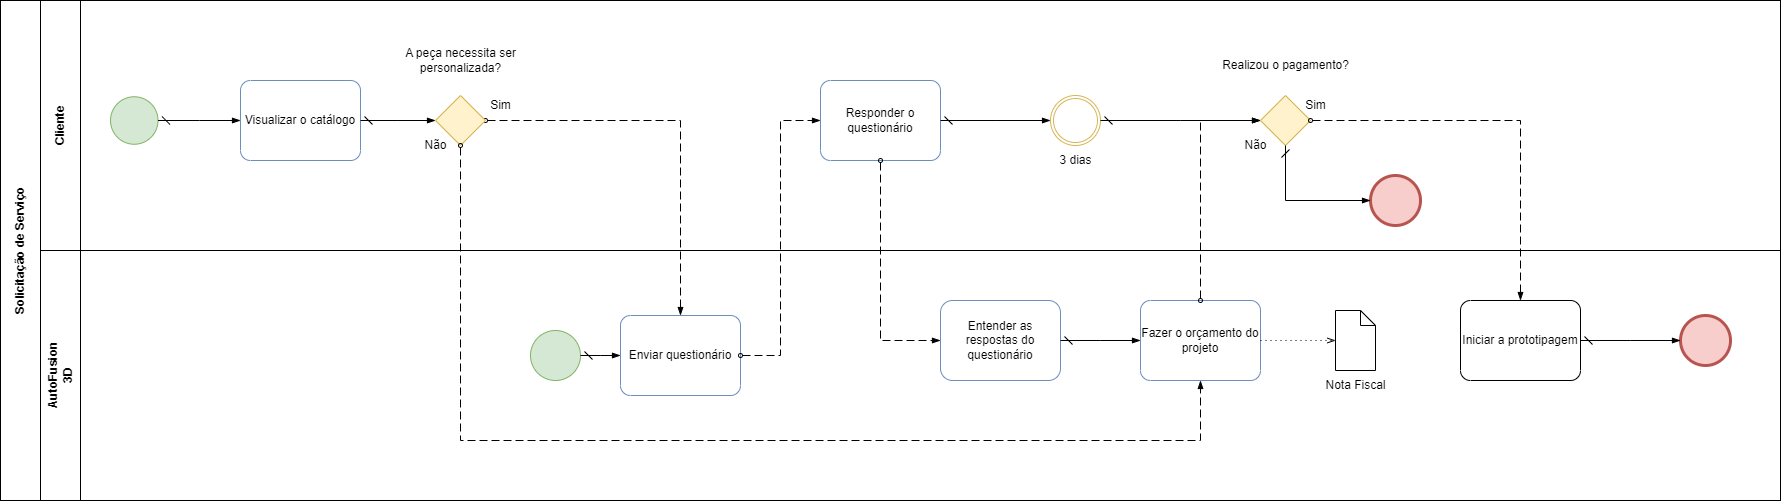

The diagram above was exported from draw.io. Its source (the exported page's mxGraphModel, read from the mxfile embedded in the PNG):
<mxGraphModel dx="3684" dy="677" grid="1" gridSize="10" guides="1" tooltips="1" connect="1" arrows="1" fold="1" page="1" pageScale="1" pageWidth="850" pageHeight="1100" math="0" shadow="0">
  <root>
    <mxCell id="0" />
    <mxCell id="1" parent="0" />
    <mxCell id="1854SjAArKgtWomCcIOJ-62" value="" style="rounded=0;whiteSpace=wrap;html=1;gradientColor=none;fillColor=none;" parent="1" vertex="1">
      <mxGeometry x="-1740" y="250" width="1740" height="250" as="geometry" />
    </mxCell>
    <mxCell id="1854SjAArKgtWomCcIOJ-61" value="" style="rounded=0;whiteSpace=wrap;html=1;gradientColor=none;fillColor=none;" parent="1" vertex="1">
      <mxGeometry x="-1700" width="1700" height="250" as="geometry" />
    </mxCell>
    <mxCell id="7Za0Yrb6jFsmBqtBXWIU-7" value="" style="rounded=0;whiteSpace=wrap;html=1;" parent="1" vertex="1">
      <mxGeometry x="-1740" width="40" height="250" as="geometry" />
    </mxCell>
    <mxCell id="7Za0Yrb6jFsmBqtBXWIU-6" value="Cliente" style="text;html=1;strokeColor=none;fillColor=none;align=center;verticalAlign=middle;whiteSpace=wrap;rounded=0;rotation=-90;fontSize=12;fontStyle=1" parent="1" vertex="1">
      <mxGeometry x="-1750" y="110" width="60" height="30" as="geometry" />
    </mxCell>
    <mxCell id="7Za0Yrb6jFsmBqtBXWIU-10" value="Entender as respostas do questionário" style="rounded=1;whiteSpace=wrap;html=1;fillColor=none;strokeColor=#6c8ebf;" parent="1" vertex="1">
      <mxGeometry x="-840" y="300" width="120" height="80" as="geometry" />
    </mxCell>
    <mxCell id="7Za0Yrb6jFsmBqtBXWIU-20" value="Visualizar o catálogo" style="points=[[0.25,0,0],[0.5,0,0],[0.75,0,0],[1,0.25,0],[1,0.5,0],[1,0.75,0],[0.75,1,0],[0.5,1,0],[0.25,1,0],[0,0.75,0],[0,0.5,0],[0,0.25,0]];shape=mxgraph.bpmn.task;whiteSpace=wrap;rectStyle=rounded;size=10;html=1;container=1;expand=0;collapsible=0;taskMarker=abstract;fillColor=none;strokeColor=#6c8ebf;" parent="1" vertex="1">
      <mxGeometry x="-1540" y="80" width="120" height="80" as="geometry" />
    </mxCell>
    <mxCell id="7Za0Yrb6jFsmBqtBXWIU-21" value="Responder o questionário" style="points=[[0.25,0,0],[0.5,0,0],[0.75,0,0],[1,0.25,0],[1,0.5,0],[1,0.75,0],[0.75,1,0],[0.5,1,0],[0.25,1,0],[0,0.75,0],[0,0.5,0],[0,0.25,0]];shape=mxgraph.bpmn.task;whiteSpace=wrap;rectStyle=rounded;size=10;html=1;container=1;expand=0;collapsible=0;taskMarker=abstract;fillColor=none;strokeColor=#6c8ebf;" parent="1" vertex="1">
      <mxGeometry x="-960" y="80" width="120" height="80" as="geometry" />
    </mxCell>
    <mxCell id="7Za0Yrb6jFsmBqtBXWIU-22" value="" style="points=[[0.145,0.145,0],[0.5,0,0],[0.855,0.145,0],[1,0.5,0],[0.855,0.855,0],[0.5,1,0],[0.145,0.855,0],[0,0.5,0]];shape=mxgraph.bpmn.event;html=1;verticalLabelPosition=bottom;labelBackgroundColor=#ffffff;verticalAlign=top;align=center;perimeter=ellipsePerimeter;outlineConnect=0;aspect=fixed;outline=standard;symbol=general;fillColor=#d5e8d4;strokeColor=#82b366;" parent="1" vertex="1">
      <mxGeometry x="-1670" y="96.25" width="47.5" height="47.5" as="geometry" />
    </mxCell>
    <mxCell id="7Za0Yrb6jFsmBqtBXWIU-25" value="" style="edgeStyle=elbowEdgeStyle;fontSize=12;html=1;endArrow=blockThin;endFill=1;startArrow=dash;startFill=0;endSize=6;startSize=6;rounded=0;exitX=1;exitY=0.5;exitDx=0;exitDy=0;exitPerimeter=0;entryX=0;entryY=0.5;entryDx=0;entryDy=0;entryPerimeter=0;" parent="1" source="7Za0Yrb6jFsmBqtBXWIU-22" target="7Za0Yrb6jFsmBqtBXWIU-20" edge="1">
      <mxGeometry width="160" relative="1" as="geometry">
        <mxPoint x="-1370" y="170" as="sourcePoint" />
        <mxPoint x="-1210" y="170" as="targetPoint" />
      </mxGeometry>
    </mxCell>
    <mxCell id="7Za0Yrb6jFsmBqtBXWIU-27" value="" style="dashed=1;dashPattern=8 4;endArrow=blockThin;endFill=1;startArrow=oval;startFill=0;endSize=6;startSize=4;html=1;rounded=0;exitX=0.5;exitY=1;exitDx=0;exitDy=0;exitPerimeter=0;entryX=0;entryY=0.5;entryDx=0;entryDy=0;" parent="1" source="7Za0Yrb6jFsmBqtBXWIU-21" target="7Za0Yrb6jFsmBqtBXWIU-10" edge="1">
      <mxGeometry width="160" relative="1" as="geometry">
        <mxPoint x="-1050" y="380" as="sourcePoint" />
        <mxPoint x="-890" y="380" as="targetPoint" />
        <Array as="points">
          <mxPoint x="-900" y="340" />
        </Array>
      </mxGeometry>
    </mxCell>
    <mxCell id="7Za0Yrb6jFsmBqtBXWIU-29" value="" style="points=[[0.145,0.145,0],[0.5,0,0],[0.855,0.145,0],[1,0.5,0],[0.855,0.855,0],[0.5,1,0],[0.145,0.855,0],[0,0.5,0]];shape=mxgraph.bpmn.event;html=1;verticalLabelPosition=bottom;labelBackgroundColor=#ffffff;verticalAlign=top;align=center;perimeter=ellipsePerimeter;outlineConnect=0;aspect=fixed;outline=throwing;symbol=general;fillColor=none;strokeColor=#d6b656;" parent="1" vertex="1">
      <mxGeometry x="-730" y="95" width="50" height="50" as="geometry" />
    </mxCell>
    <mxCell id="7Za0Yrb6jFsmBqtBXWIU-30" value="3 dias" style="text;html=1;align=center;verticalAlign=middle;resizable=0;points=[];autosize=1;strokeColor=none;fillColor=none;" parent="1" vertex="1">
      <mxGeometry x="-735" y="145" width="60" height="30" as="geometry" />
    </mxCell>
    <mxCell id="7Za0Yrb6jFsmBqtBXWIU-36" value="" style="edgeStyle=elbowEdgeStyle;fontSize=12;html=1;endArrow=blockThin;endFill=1;startArrow=dash;startFill=0;endSize=6;startSize=6;rounded=0;exitX=1;exitY=0.5;exitDx=0;exitDy=0;exitPerimeter=0;entryX=0;entryY=0.5;entryDx=0;entryDy=0;entryPerimeter=0;" parent="1" source="7Za0Yrb6jFsmBqtBXWIU-21" target="7Za0Yrb6jFsmBqtBXWIU-29" edge="1">
      <mxGeometry width="160" relative="1" as="geometry">
        <mxPoint x="-1040" y="290" as="sourcePoint" />
        <mxPoint x="-880" y="290" as="targetPoint" />
      </mxGeometry>
    </mxCell>
    <mxCell id="7Za0Yrb6jFsmBqtBXWIU-43" value="" style="edgeStyle=elbowEdgeStyle;fontSize=12;html=1;endArrow=blockThin;endFill=1;startArrow=dash;startFill=0;endSize=6;startSize=6;rounded=0;exitX=1;exitY=0.5;exitDx=0;exitDy=0;exitPerimeter=0;entryX=0;entryY=0.5;entryDx=0;entryDy=0;entryPerimeter=0;" parent="1" source="7Za0Yrb6jFsmBqtBXWIU-29" target="F2pRAq4i8ZCJL5zdY4DD-1" edge="1">
      <mxGeometry width="160" relative="1" as="geometry">
        <mxPoint x="-840" y="260" as="sourcePoint" />
        <mxPoint x="-530.0000000000002" y="120" as="targetPoint" />
      </mxGeometry>
    </mxCell>
    <mxCell id="7Za0Yrb6jFsmBqtBXWIU-69" value="" style="shape=mxgraph.bpmn.data;labelPosition=center;verticalLabelPosition=bottom;align=center;verticalAlign=top;size=15;html=1;" parent="1" vertex="1">
      <mxGeometry x="-445" y="310" width="40" height="60" as="geometry" />
    </mxCell>
    <mxCell id="7Za0Yrb6jFsmBqtBXWIU-71" value="Fazer o orçamento do projeto" style="points=[[0.25,0,0],[0.5,0,0],[0.75,0,0],[1,0.25,0],[1,0.5,0],[1,0.75,0],[0.75,1,0],[0.5,1,0],[0.25,1,0],[0,0.75,0],[0,0.5,0],[0,0.25,0]];shape=mxgraph.bpmn.task;whiteSpace=wrap;rectStyle=rounded;size=10;html=1;container=1;expand=0;collapsible=0;taskMarker=abstract;fillColor=none;strokeColor=#6c8ebf;" parent="1" vertex="1">
      <mxGeometry x="-640" y="300" width="120" height="80" as="geometry" />
    </mxCell>
    <mxCell id="1854SjAArKgtWomCcIOJ-18" value="" style="edgeStyle=elbowEdgeStyle;fontSize=12;html=1;endArrow=blockThin;endFill=1;startArrow=dash;startFill=0;endSize=6;startSize=6;rounded=0;exitX=1;exitY=0.5;exitDx=0;exitDy=0;entryX=0;entryY=0.5;entryDx=0;entryDy=0;entryPerimeter=0;" parent="1" source="7Za0Yrb6jFsmBqtBXWIU-10" target="7Za0Yrb6jFsmBqtBXWIU-71" edge="1">
      <mxGeometry width="160" relative="1" as="geometry">
        <mxPoint x="-550" y="370" as="sourcePoint" />
        <mxPoint x="-390" y="370" as="targetPoint" />
      </mxGeometry>
    </mxCell>
    <mxCell id="1854SjAArKgtWomCcIOJ-19" value="" style="dashed=1;dashPattern=8 4;endArrow=blockThin;endFill=1;startArrow=oval;startFill=0;endSize=6;startSize=4;html=1;rounded=0;exitX=0.5;exitY=0;exitDx=0;exitDy=0;exitPerimeter=0;entryX=0;entryY=0.5;entryDx=0;entryDy=0;entryPerimeter=0;" parent="1" source="7Za0Yrb6jFsmBqtBXWIU-71" target="F2pRAq4i8ZCJL5zdY4DD-1" edge="1">
      <mxGeometry width="160" relative="1" as="geometry">
        <mxPoint x="-640" y="270" as="sourcePoint" />
        <mxPoint x="-470.0000000000002" y="160" as="targetPoint" />
        <Array as="points">
          <mxPoint x="-580" y="120" />
          <mxPoint x="-550" y="120" />
        </Array>
      </mxGeometry>
    </mxCell>
    <mxCell id="1854SjAArKgtWomCcIOJ-21" value="" style="edgeStyle=elbowEdgeStyle;fontSize=12;html=1;endFill=0;startFill=0;endSize=6;startSize=6;dashed=1;dashPattern=1 4;endArrow=openThin;startArrow=none;rounded=0;exitX=1;exitY=0.5;exitDx=0;exitDy=0;exitPerimeter=0;entryX=0;entryY=0.5;entryDx=0;entryDy=0;entryPerimeter=0;" parent="1" source="7Za0Yrb6jFsmBqtBXWIU-71" target="7Za0Yrb6jFsmBqtBXWIU-69" edge="1">
      <mxGeometry width="160" relative="1" as="geometry">
        <mxPoint x="-390" y="340" as="sourcePoint" />
        <mxPoint x="-230" y="340" as="targetPoint" />
        <Array as="points" />
      </mxGeometry>
    </mxCell>
    <mxCell id="1854SjAArKgtWomCcIOJ-22" value="Nota Fiscal" style="text;html=1;align=center;verticalAlign=middle;resizable=0;points=[];autosize=1;strokeColor=none;fillColor=none;" parent="1" vertex="1">
      <mxGeometry x="-465" y="370" width="80" height="30" as="geometry" />
    </mxCell>
    <mxCell id="1854SjAArKgtWomCcIOJ-43" value="" style="points=[[0.145,0.145,0],[0.5,0,0],[0.855,0.145,0],[1,0.5,0],[0.855,0.855,0],[0.5,1,0],[0.145,0.855,0],[0,0.5,0]];shape=mxgraph.bpmn.event;html=1;verticalLabelPosition=bottom;labelBackgroundColor=#ffffff;verticalAlign=top;align=center;perimeter=ellipsePerimeter;outlineConnect=0;aspect=fixed;outline=standard;symbol=general;fillColor=#d5e8d4;strokeColor=#82b366;" parent="1" vertex="1">
      <mxGeometry x="-1250" y="330" width="50" height="50" as="geometry" />
    </mxCell>
    <mxCell id="1854SjAArKgtWomCcIOJ-47" value="" style="edgeStyle=elbowEdgeStyle;fontSize=12;html=1;endArrow=blockThin;endFill=1;startArrow=dash;startFill=0;endSize=6;startSize=6;rounded=0;exitX=1;exitY=0.5;exitDx=0;exitDy=0;exitPerimeter=0;entryX=0;entryY=0.5;entryDx=0;entryDy=0;entryPerimeter=0;" parent="1" source="1854SjAArKgtWomCcIOJ-43" target="F2pRAq4i8ZCJL5zdY4DD-5" edge="1">
      <mxGeometry width="160" relative="1" as="geometry">
        <mxPoint x="-970" y="370" as="sourcePoint" />
        <mxPoint x="-1440" y="330" as="targetPoint" />
      </mxGeometry>
    </mxCell>
    <mxCell id="1854SjAArKgtWomCcIOJ-58" value="" style="rounded=0;whiteSpace=wrap;html=1;" parent="1" vertex="1">
      <mxGeometry x="-1740" y="250" width="40" height="250" as="geometry" />
    </mxCell>
    <mxCell id="1854SjAArKgtWomCcIOJ-59" value="AutoFusion 3D" style="text;html=1;strokeColor=none;fillColor=none;align=center;verticalAlign=middle;whiteSpace=wrap;rounded=0;rotation=-90;fontSize=12;fontStyle=1" parent="1" vertex="1">
      <mxGeometry x="-1750" y="360" width="60" height="30" as="geometry" />
    </mxCell>
    <mxCell id="F2pRAq4i8ZCJL5zdY4DD-1" value="" style="points=[[0.25,0.25,0],[0.5,0,0],[0.75,0.25,0],[1,0.5,0],[0.75,0.75,0],[0.5,1,0],[0.25,0.75,0],[0,0.5,0]];shape=mxgraph.bpmn.gateway2;html=1;verticalLabelPosition=bottom;labelBackgroundColor=#ffffff;verticalAlign=top;align=center;perimeter=rhombusPerimeter;outlineConnect=0;outline=none;symbol=none;fillColor=#fff2cc;strokeColor=#d6b656;" parent="1" vertex="1">
      <mxGeometry x="-520" y="95" width="50" height="50" as="geometry" />
    </mxCell>
    <mxCell id="F2pRAq4i8ZCJL5zdY4DD-2" value="Realizou o pagamento?" style="text;html=1;align=center;verticalAlign=middle;resizable=0;points=[];autosize=1;strokeColor=none;fillColor=none;" parent="1" vertex="1">
      <mxGeometry x="-570" y="50" width="150" height="30" as="geometry" />
    </mxCell>
    <mxCell id="F2pRAq4i8ZCJL5zdY4DD-3" value="Sim" style="text;html=1;align=center;verticalAlign=middle;resizable=0;points=[];autosize=1;strokeColor=none;fillColor=none;" parent="1" vertex="1">
      <mxGeometry x="-485" y="90" width="40" height="30" as="geometry" />
    </mxCell>
    <mxCell id="F2pRAq4i8ZCJL5zdY4DD-5" value="Enviar questionário" style="points=[[0.25,0,0],[0.5,0,0],[0.75,0,0],[1,0.25,0],[1,0.5,0],[1,0.75,0],[0.75,1,0],[0.5,1,0],[0.25,1,0],[0,0.75,0],[0,0.5,0],[0,0.25,0]];shape=mxgraph.bpmn.task;whiteSpace=wrap;rectStyle=rounded;size=10;html=1;container=1;expand=0;collapsible=0;taskMarker=abstract;fillColor=none;strokeColor=#6c8ebf;" parent="1" vertex="1">
      <mxGeometry x="-1160" y="315" width="120" height="80" as="geometry" />
    </mxCell>
    <mxCell id="F2pRAq4i8ZCJL5zdY4DD-6" value="" style="dashed=1;dashPattern=8 4;endArrow=blockThin;endFill=1;startArrow=oval;startFill=0;endSize=6;startSize=4;html=1;rounded=0;exitX=1;exitY=0.5;exitDx=0;exitDy=0;exitPerimeter=0;entryX=0.5;entryY=0;entryDx=0;entryDy=0;entryPerimeter=0;" parent="1" source="F2pRAq4i8ZCJL5zdY4DD-13" target="F2pRAq4i8ZCJL5zdY4DD-5" edge="1">
      <mxGeometry width="160" relative="1" as="geometry">
        <mxPoint x="-1490" y="220" as="sourcePoint" />
        <mxPoint x="-1330" y="220" as="targetPoint" />
        <Array as="points">
          <mxPoint x="-1100" y="120" />
        </Array>
      </mxGeometry>
    </mxCell>
    <mxCell id="F2pRAq4i8ZCJL5zdY4DD-7" value="" style="dashed=1;dashPattern=8 4;endArrow=blockThin;endFill=1;startArrow=oval;startFill=0;endSize=6;startSize=4;html=1;rounded=0;exitX=1;exitY=0.5;exitDx=0;exitDy=0;exitPerimeter=0;entryX=0;entryY=0.5;entryDx=0;entryDy=0;entryPerimeter=0;" parent="1" source="F2pRAq4i8ZCJL5zdY4DD-5" target="7Za0Yrb6jFsmBqtBXWIU-21" edge="1">
      <mxGeometry width="160" relative="1" as="geometry">
        <mxPoint x="-1490" y="220" as="sourcePoint" />
        <mxPoint x="-1330" y="220" as="targetPoint" />
        <Array as="points">
          <mxPoint x="-1000" y="355" />
          <mxPoint x="-1000" y="120" />
        </Array>
      </mxGeometry>
    </mxCell>
    <mxCell id="F2pRAq4i8ZCJL5zdY4DD-8" value="" style="points=[[0.145,0.145,0],[0.5,0,0],[0.855,0.145,0],[1,0.5,0],[0.855,0.855,0],[0.5,1,0],[0.145,0.855,0],[0,0.5,0]];shape=mxgraph.bpmn.event;html=1;verticalLabelPosition=bottom;labelBackgroundColor=#ffffff;verticalAlign=top;align=center;perimeter=ellipsePerimeter;outlineConnect=0;aspect=fixed;outline=end;symbol=terminate2;fillColor=#f8cecc;strokeColor=#b85450;" parent="1" vertex="1">
      <mxGeometry x="-410" y="175" width="50" height="50" as="geometry" />
    </mxCell>
    <mxCell id="F2pRAq4i8ZCJL5zdY4DD-12" value="Não" style="text;html=1;align=center;verticalAlign=middle;resizable=0;points=[];autosize=1;strokeColor=none;fillColor=none;" parent="1" vertex="1">
      <mxGeometry x="-550" y="130" width="50" height="30" as="geometry" />
    </mxCell>
    <mxCell id="F2pRAq4i8ZCJL5zdY4DD-13" value="" style="points=[[0.25,0.25,0],[0.5,0,0],[0.75,0.25,0],[1,0.5,0],[0.75,0.75,0],[0.5,1,0],[0.25,0.75,0],[0,0.5,0]];shape=mxgraph.bpmn.gateway2;html=1;verticalLabelPosition=bottom;labelBackgroundColor=#ffffff;verticalAlign=top;align=center;perimeter=rhombusPerimeter;outlineConnect=0;outline=none;symbol=none;fillColor=#fff2cc;strokeColor=#d6b656;" parent="1" vertex="1">
      <mxGeometry x="-1345" y="95" width="50" height="50" as="geometry" />
    </mxCell>
    <mxCell id="F2pRAq4i8ZCJL5zdY4DD-15" value="" style="edgeStyle=elbowEdgeStyle;fontSize=12;html=1;endArrow=blockThin;endFill=1;startArrow=dash;startFill=0;endSize=6;startSize=6;rounded=0;exitX=1;exitY=0.5;exitDx=0;exitDy=0;exitPerimeter=0;entryX=0;entryY=0.5;entryDx=0;entryDy=0;entryPerimeter=0;" parent="1" source="7Za0Yrb6jFsmBqtBXWIU-20" target="F2pRAq4i8ZCJL5zdY4DD-13" edge="1">
      <mxGeometry width="160" relative="1" as="geometry">
        <mxPoint x="-1430" y="130" as="sourcePoint" />
        <mxPoint x="-1270" y="130" as="targetPoint" />
      </mxGeometry>
    </mxCell>
    <mxCell id="F2pRAq4i8ZCJL5zdY4DD-16" value="A peça necessita ser &lt;br&gt;personalizada?" style="text;html=1;align=center;verticalAlign=middle;resizable=0;points=[];autosize=1;strokeColor=none;fillColor=none;" parent="1" vertex="1">
      <mxGeometry x="-1385" y="40" width="130" height="40" as="geometry" />
    </mxCell>
    <mxCell id="F2pRAq4i8ZCJL5zdY4DD-18" value="Sim" style="text;html=1;align=center;verticalAlign=middle;resizable=0;points=[];autosize=1;strokeColor=none;fillColor=none;" parent="1" vertex="1">
      <mxGeometry x="-1300" y="90" width="40" height="30" as="geometry" />
    </mxCell>
    <mxCell id="F2pRAq4i8ZCJL5zdY4DD-21" value="" style="dashed=1;dashPattern=8 4;endArrow=blockThin;endFill=1;startArrow=oval;startFill=0;endSize=6;startSize=4;html=1;rounded=0;exitX=0.5;exitY=1;exitDx=0;exitDy=0;exitPerimeter=0;entryX=0.5;entryY=1;entryDx=0;entryDy=0;entryPerimeter=0;" parent="1" source="F2pRAq4i8ZCJL5zdY4DD-13" target="7Za0Yrb6jFsmBqtBXWIU-71" edge="1">
      <mxGeometry width="160" relative="1" as="geometry">
        <mxPoint x="-1240" y="220" as="sourcePoint" />
        <mxPoint x="-1080" y="220" as="targetPoint" />
        <Array as="points">
          <mxPoint x="-1320" y="440" />
          <mxPoint x="-800" y="440" />
          <mxPoint x="-580" y="440" />
        </Array>
      </mxGeometry>
    </mxCell>
    <mxCell id="F2pRAq4i8ZCJL5zdY4DD-22" value="Não" style="text;html=1;align=center;verticalAlign=middle;resizable=0;points=[];autosize=1;strokeColor=none;fillColor=none;" parent="1" vertex="1">
      <mxGeometry x="-1370" y="130" width="50" height="30" as="geometry" />
    </mxCell>
    <mxCell id="F2pRAq4i8ZCJL5zdY4DD-25" value="" style="edgeStyle=elbowEdgeStyle;fontSize=12;html=1;endArrow=blockThin;endFill=1;startArrow=dash;startFill=0;endSize=6;startSize=6;rounded=0;exitX=0.5;exitY=1;exitDx=0;exitDy=0;exitPerimeter=0;" parent="1" source="F2pRAq4i8ZCJL5zdY4DD-1" target="F2pRAq4i8ZCJL5zdY4DD-8" edge="1">
      <mxGeometry width="160" relative="1" as="geometry">
        <mxPoint x="-480" y="190" as="sourcePoint" />
        <mxPoint x="-320" y="190" as="targetPoint" />
        <Array as="points">
          <mxPoint x="-495" y="200" />
        </Array>
      </mxGeometry>
    </mxCell>
    <mxCell id="F2pRAq4i8ZCJL5zdY4DD-42" value="" style="rounded=0;whiteSpace=wrap;html=1;" parent="1" vertex="1">
      <mxGeometry x="-1780" width="40" height="500" as="geometry" />
    </mxCell>
    <mxCell id="F2pRAq4i8ZCJL5zdY4DD-43" value="Solicitação de Serviço" style="text;html=1;strokeColor=none;fillColor=none;align=center;verticalAlign=middle;whiteSpace=wrap;rounded=0;rotation=-90;fontSize=12;fontStyle=1" parent="1" vertex="1">
      <mxGeometry x="-1840" y="235" width="160" height="30" as="geometry" />
    </mxCell>
    <mxCell id="lrOCK9oiY7oQhevJCytS-1" value="Iniciar a prototipagem" style="points=[[0.25,0,0],[0.5,0,0],[0.75,0,0],[1,0.25,0],[1,0.5,0],[1,0.75,0],[0.75,1,0],[0.5,1,0],[0.25,1,0],[0,0.75,0],[0,0.5,0],[0,0.25,0]];shape=mxgraph.bpmn.task;whiteSpace=wrap;rectStyle=rounded;size=10;html=1;container=1;expand=0;collapsible=0;taskMarker=abstract;" vertex="1" parent="1">
      <mxGeometry x="-320" y="300" width="120" height="80" as="geometry" />
    </mxCell>
    <mxCell id="lrOCK9oiY7oQhevJCytS-4" value="" style="dashed=1;dashPattern=8 4;endArrow=blockThin;endFill=1;startArrow=oval;startFill=0;endSize=6;startSize=4;html=1;rounded=0;exitX=1;exitY=0.5;exitDx=0;exitDy=0;exitPerimeter=0;entryX=0.5;entryY=0;entryDx=0;entryDy=0;entryPerimeter=0;" edge="1" parent="1" source="F2pRAq4i8ZCJL5zdY4DD-1" target="lrOCK9oiY7oQhevJCytS-1">
      <mxGeometry width="160" relative="1" as="geometry">
        <mxPoint x="-560" y="260" as="sourcePoint" />
        <mxPoint x="-400" y="260" as="targetPoint" />
        <Array as="points">
          <mxPoint x="-260" y="120" />
        </Array>
      </mxGeometry>
    </mxCell>
    <mxCell id="lrOCK9oiY7oQhevJCytS-6" value="" style="points=[[0.145,0.145,0],[0.5,0,0],[0.855,0.145,0],[1,0.5,0],[0.855,0.855,0],[0.5,1,0],[0.145,0.855,0],[0,0.5,0]];shape=mxgraph.bpmn.event;html=1;verticalLabelPosition=bottom;labelBackgroundColor=#ffffff;verticalAlign=top;align=center;perimeter=ellipsePerimeter;outlineConnect=0;aspect=fixed;outline=end;symbol=terminate2;fillColor=#f8cecc;strokeColor=#b85450;" vertex="1" parent="1">
      <mxGeometry x="-100" y="315" width="50" height="50" as="geometry" />
    </mxCell>
    <mxCell id="lrOCK9oiY7oQhevJCytS-8" value="" style="edgeStyle=elbowEdgeStyle;fontSize=12;html=1;endArrow=blockThin;endFill=1;startArrow=dash;startFill=0;endSize=6;startSize=6;rounded=0;exitX=1;exitY=0.5;exitDx=0;exitDy=0;exitPerimeter=0;entryX=0;entryY=0.5;entryDx=0;entryDy=0;entryPerimeter=0;" edge="1" parent="1" source="lrOCK9oiY7oQhevJCytS-1" target="lrOCK9oiY7oQhevJCytS-6">
      <mxGeometry width="160" relative="1" as="geometry">
        <mxPoint x="-560" y="260" as="sourcePoint" />
        <mxPoint x="-400" y="260" as="targetPoint" />
      </mxGeometry>
    </mxCell>
  </root>
</mxGraphModel>